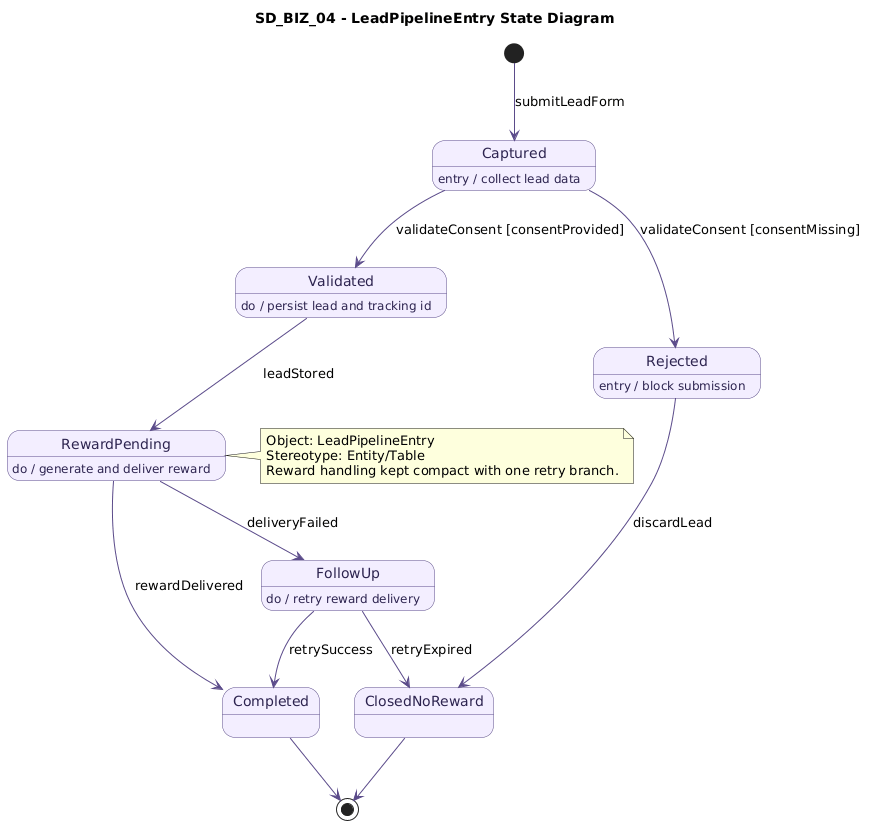

The diagram above was rendered by PlantUML. Its source (embedded in the PNG):
@startuml
title SD_BIZ_04 - LeadPipelineEntry State Diagram
top to bottom direction

skinparam state {
  BackgroundColor #F3EEFF
  BorderColor #5B4B8A
  FontColor #2D2450
  ArrowColor #5B4B8A
}

[*] -down-> Captured : submitLeadForm

state Captured
Captured : entry / collect lead data
Captured --> Validated : validateConsent [consentProvided]
Captured --> Rejected : validateConsent [consentMissing]

state Validated
Validated : do / persist lead and tracking id
Validated --> RewardPending : leadStored

state RewardPending
RewardPending : do / generate and deliver reward
RewardPending --> Completed : rewardDelivered
RewardPending --> FollowUp : deliveryFailed

state FollowUp
FollowUp : do / retry reward delivery
FollowUp --> Completed : retrySuccess
FollowUp --> ClosedNoReward : retryExpired

state Rejected
Rejected : entry / block submission
Rejected --> ClosedNoReward : discardLead

state Completed
state ClosedNoReward

Completed --> [*]
ClosedNoReward --> [*]

note right of RewardPending
Object: LeadPipelineEntry
Stereotype: Entity/Table
Reward handling kept compact with one retry branch.
end note
@enduml